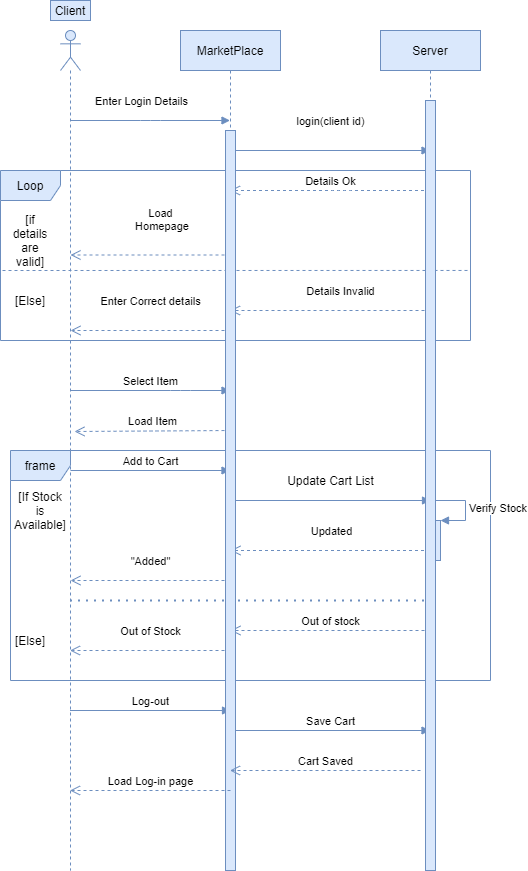

The diagram above was exported from draw.io. Its source (the exported page's mxGraphModel, read from the mxfile embedded in the PNG):
<mxGraphModel dx="852" dy="494" grid="1" gridSize="10" guides="1" tooltips="1" connect="1" arrows="1" fold="1" page="1" pageScale="1" pageWidth="850" pageHeight="1100" math="0" shadow="0">
  <root>
    <mxCell id="0" />
    <mxCell id="1" parent="0" />
    <mxCell id="P40dMFBVx8FZ4JZbS3Fa-1" value="Client" style="text;html=1;strokeColor=#6c8ebf;fillColor=#dae8fc;align=center;verticalAlign=middle;whiteSpace=wrap;rounded=0;" vertex="1" parent="1">
      <mxGeometry x="70" y="10" width="40" height="20" as="geometry" />
    </mxCell>
    <mxCell id="P40dMFBVx8FZ4JZbS3Fa-2" value="" style="shape=umlLifeline;participant=umlActor;perimeter=lifelinePerimeter;whiteSpace=wrap;html=1;container=1;collapsible=0;recursiveResize=0;verticalAlign=top;spacingTop=36;outlineConnect=0;fillColor=#dae8fc;strokeColor=#6c8ebf;" vertex="1" parent="1">
      <mxGeometry x="80" y="40" width="20" height="840" as="geometry" />
    </mxCell>
    <mxCell id="P40dMFBVx8FZ4JZbS3Fa-3" value="Add to Cart" style="html=1;verticalAlign=bottom;endArrow=block;fillColor=#dae8fc;strokeColor=#6c8ebf;" edge="1" parent="P40dMFBVx8FZ4JZbS3Fa-2" target="P40dMFBVx8FZ4JZbS3Fa-5">
      <mxGeometry x="0.0031" width="80" relative="1" as="geometry">
        <mxPoint x="10" y="440" as="sourcePoint" />
        <mxPoint x="160" y="440" as="targetPoint" />
        <mxPoint as="offset" />
      </mxGeometry>
    </mxCell>
    <mxCell id="P40dMFBVx8FZ4JZbS3Fa-4" value="&quot;Added&quot;" style="html=1;verticalAlign=bottom;endArrow=open;dashed=1;endSize=8;fillColor=#dae8fc;strokeColor=#6c8ebf;" edge="1" parent="P40dMFBVx8FZ4JZbS3Fa-2">
      <mxGeometry y="-10" relative="1" as="geometry">
        <mxPoint x="170" y="550" as="sourcePoint" />
        <mxPoint x="10" y="550" as="targetPoint" />
        <mxPoint as="offset" />
      </mxGeometry>
    </mxCell>
    <mxCell id="P40dMFBVx8FZ4JZbS3Fa-5" value="MarketPlace" style="shape=umlLifeline;perimeter=lifelinePerimeter;whiteSpace=wrap;html=1;container=1;collapsible=0;recursiveResize=0;outlineConnect=0;fillColor=#dae8fc;strokeColor=#6c8ebf;" vertex="1" parent="1">
      <mxGeometry x="200" y="40" width="100" height="840" as="geometry" />
    </mxCell>
    <mxCell id="P40dMFBVx8FZ4JZbS3Fa-6" value="login(client id)" style="html=1;verticalAlign=bottom;endArrow=block;fillColor=#dae8fc;strokeColor=#6c8ebf;" edge="1" parent="P40dMFBVx8FZ4JZbS3Fa-5" target="P40dMFBVx8FZ4JZbS3Fa-10">
      <mxGeometry x="0.0025" y="20" width="80" relative="1" as="geometry">
        <mxPoint x="50" y="120" as="sourcePoint" />
        <mxPoint x="130" y="120" as="targetPoint" />
        <mxPoint as="offset" />
      </mxGeometry>
    </mxCell>
    <mxCell id="P40dMFBVx8FZ4JZbS3Fa-7" value="Updated&lt;br&gt;" style="html=1;verticalAlign=bottom;endArrow=open;dashed=1;endSize=8;fillColor=#dae8fc;strokeColor=#6c8ebf;" edge="1" parent="P40dMFBVx8FZ4JZbS3Fa-5" source="P40dMFBVx8FZ4JZbS3Fa-10">
      <mxGeometry x="-0.0025" y="-10" relative="1" as="geometry">
        <mxPoint x="130" y="520" as="sourcePoint" />
        <mxPoint x="50" y="520" as="targetPoint" />
        <mxPoint x="1" as="offset" />
      </mxGeometry>
    </mxCell>
    <mxCell id="P40dMFBVx8FZ4JZbS3Fa-8" value="Out of stock" style="html=1;verticalAlign=bottom;endArrow=open;dashed=1;endSize=8;fillColor=#dae8fc;strokeColor=#6c8ebf;" edge="1" parent="P40dMFBVx8FZ4JZbS3Fa-5">
      <mxGeometry relative="1" as="geometry">
        <mxPoint x="250" y="600" as="sourcePoint" />
        <mxPoint x="50" y="600" as="targetPoint" />
      </mxGeometry>
    </mxCell>
    <mxCell id="P40dMFBVx8FZ4JZbS3Fa-9" value="Save Cart" style="html=1;verticalAlign=bottom;endArrow=block;fillColor=#dae8fc;strokeColor=#6c8ebf;" edge="1" parent="P40dMFBVx8FZ4JZbS3Fa-5" target="P40dMFBVx8FZ4JZbS3Fa-10">
      <mxGeometry width="80" relative="1" as="geometry">
        <mxPoint x="50" y="700" as="sourcePoint" />
        <mxPoint x="130" y="700" as="targetPoint" />
      </mxGeometry>
    </mxCell>
    <mxCell id="P40dMFBVx8FZ4JZbS3Fa-10" value="Server" style="shape=umlLifeline;perimeter=lifelinePerimeter;whiteSpace=wrap;html=1;container=1;collapsible=0;recursiveResize=0;outlineConnect=0;fillColor=#dae8fc;strokeColor=#6c8ebf;" vertex="1" parent="1">
      <mxGeometry x="400" y="40" width="100" height="840" as="geometry" />
    </mxCell>
    <mxCell id="P40dMFBVx8FZ4JZbS3Fa-11" value="" style="endArrow=none;dashed=1;html=1;dashPattern=1 3;strokeWidth=2;fillColor=#dae8fc;strokeColor=#6c8ebf;" edge="1" parent="P40dMFBVx8FZ4JZbS3Fa-10" source="P40dMFBVx8FZ4JZbS3Fa-2">
      <mxGeometry width="50" height="50" relative="1" as="geometry">
        <mxPoint y="620" as="sourcePoint" />
        <mxPoint x="50" y="570" as="targetPoint" />
      </mxGeometry>
    </mxCell>
    <mxCell id="P40dMFBVx8FZ4JZbS3Fa-12" value="Enter Login Details" style="html=1;verticalAlign=bottom;endArrow=block;fillColor=#dae8fc;strokeColor=#6c8ebf;" edge="1" parent="1" source="P40dMFBVx8FZ4JZbS3Fa-2" target="P40dMFBVx8FZ4JZbS3Fa-5">
      <mxGeometry x="-0.1187" y="10" width="80" relative="1" as="geometry">
        <mxPoint x="110" y="110" as="sourcePoint" />
        <mxPoint x="190" y="110" as="targetPoint" />
        <Array as="points">
          <mxPoint x="170" y="130" />
        </Array>
        <mxPoint as="offset" />
      </mxGeometry>
    </mxCell>
    <mxCell id="P40dMFBVx8FZ4JZbS3Fa-13" value="Details Ok&lt;br&gt;" style="html=1;verticalAlign=bottom;endArrow=open;dashed=1;endSize=8;fillColor=#dae8fc;strokeColor=#6c8ebf;" edge="1" parent="1" source="P40dMFBVx8FZ4JZbS3Fa-10" target="P40dMFBVx8FZ4JZbS3Fa-5">
      <mxGeometry relative="1" as="geometry">
        <mxPoint x="330" y="240" as="sourcePoint" />
        <mxPoint x="250" y="240" as="targetPoint" />
        <Array as="points">
          <mxPoint x="360" y="200" />
        </Array>
      </mxGeometry>
    </mxCell>
    <mxCell id="P40dMFBVx8FZ4JZbS3Fa-14" value="Loop" style="shape=umlFrame;whiteSpace=wrap;html=1;fillColor=#dae8fc;strokeColor=#6c8ebf;" vertex="1" parent="1">
      <mxGeometry x="20" y="180" width="470" height="170" as="geometry" />
    </mxCell>
    <mxCell id="P40dMFBVx8FZ4JZbS3Fa-15" value="" style="endArrow=none;dashed=1;html=1;entryX=0.998;entryY=0.588;entryDx=0;entryDy=0;entryPerimeter=0;fillColor=#dae8fc;strokeColor=#6c8ebf;" edge="1" parent="1" target="P40dMFBVx8FZ4JZbS3Fa-14">
      <mxGeometry width="50" height="50" relative="1" as="geometry">
        <mxPoint x="22" y="280" as="sourcePoint" />
        <mxPoint x="499" y="286" as="targetPoint" />
        <Array as="points" />
      </mxGeometry>
    </mxCell>
    <mxCell id="P40dMFBVx8FZ4JZbS3Fa-16" value="[if details are valid]" style="text;html=1;align=center;verticalAlign=middle;whiteSpace=wrap;rounded=0;" vertex="1" parent="1">
      <mxGeometry x="30" y="240" width="40" height="20" as="geometry" />
    </mxCell>
    <mxCell id="P40dMFBVx8FZ4JZbS3Fa-17" value="[Else]" style="text;html=1;align=center;verticalAlign=middle;whiteSpace=wrap;rounded=0;" vertex="1" parent="1">
      <mxGeometry x="30" y="300" width="40" height="20" as="geometry" />
    </mxCell>
    <mxCell id="P40dMFBVx8FZ4JZbS3Fa-18" value="Load&lt;br&gt;&amp;nbsp;Homepage" style="html=1;verticalAlign=bottom;endArrow=open;dashed=1;endSize=8;fillColor=#dae8fc;strokeColor=#6c8ebf;" edge="1" parent="1">
      <mxGeometry x="-0.125" y="-20" relative="1" as="geometry">
        <mxPoint x="250" y="264.5" as="sourcePoint" />
        <mxPoint x="90" y="264.5" as="targetPoint" />
        <mxPoint as="offset" />
      </mxGeometry>
    </mxCell>
    <mxCell id="P40dMFBVx8FZ4JZbS3Fa-19" value="Details Invalid" style="html=1;verticalAlign=bottom;endArrow=open;dashed=1;endSize=8;fillColor=#dae8fc;strokeColor=#6c8ebf;" edge="1" parent="1" target="P40dMFBVx8FZ4JZbS3Fa-5">
      <mxGeometry x="-0.1022" y="-10" relative="1" as="geometry">
        <mxPoint x="450" y="320" as="sourcePoint" />
        <mxPoint x="370" y="320" as="targetPoint" />
        <mxPoint as="offset" />
      </mxGeometry>
    </mxCell>
    <mxCell id="P40dMFBVx8FZ4JZbS3Fa-20" value="Enter Correct details" style="html=1;verticalAlign=bottom;endArrow=open;dashed=1;endSize=8;fillColor=#dae8fc;strokeColor=#6c8ebf;" edge="1" parent="1">
      <mxGeometry y="-20" relative="1" as="geometry">
        <mxPoint x="250" y="340" as="sourcePoint" />
        <mxPoint x="90" y="340" as="targetPoint" />
        <mxPoint as="offset" />
      </mxGeometry>
    </mxCell>
    <mxCell id="P40dMFBVx8FZ4JZbS3Fa-21" value="Select Item" style="html=1;verticalAlign=bottom;endArrow=block;fillColor=#dae8fc;strokeColor=#6c8ebf;" edge="1" parent="1" source="P40dMFBVx8FZ4JZbS3Fa-2" target="P40dMFBVx8FZ4JZbS3Fa-5">
      <mxGeometry width="80" relative="1" as="geometry">
        <mxPoint x="110" y="400" as="sourcePoint" />
        <mxPoint x="240" y="400" as="targetPoint" />
        <Array as="points">
          <mxPoint x="200" y="400" />
        </Array>
      </mxGeometry>
    </mxCell>
    <mxCell id="P40dMFBVx8FZ4JZbS3Fa-22" value="Load Item&lt;br&gt;" style="html=1;verticalAlign=bottom;endArrow=open;dashed=1;endSize=8;fillColor=#dae8fc;strokeColor=#6c8ebf;" edge="1" parent="1">
      <mxGeometry relative="1" as="geometry">
        <mxPoint x="250" y="440" as="sourcePoint" />
        <mxPoint x="94" y="441" as="targetPoint" />
      </mxGeometry>
    </mxCell>
    <mxCell id="P40dMFBVx8FZ4JZbS3Fa-23" value="" style="html=1;verticalAlign=bottom;endArrow=block;fillColor=#dae8fc;strokeColor=#6c8ebf;" edge="1" parent="1" source="P40dMFBVx8FZ4JZbS3Fa-5">
      <mxGeometry x="-0.0973" y="10" width="80" relative="1" as="geometry">
        <mxPoint x="260" y="510" as="sourcePoint" />
        <mxPoint x="450" y="510" as="targetPoint" />
        <mxPoint x="1" as="offset" />
      </mxGeometry>
    </mxCell>
    <mxCell id="P40dMFBVx8FZ4JZbS3Fa-24" value="Update Cart List" style="text;html=1;align=center;verticalAlign=middle;resizable=0;points=[];autosize=1;" vertex="1" parent="1">
      <mxGeometry x="300" y="480" width="100" height="20" as="geometry" />
    </mxCell>
    <mxCell id="P40dMFBVx8FZ4JZbS3Fa-25" value="frame" style="shape=umlFrame;whiteSpace=wrap;html=1;fillColor=#dae8fc;strokeColor=#6c8ebf;" vertex="1" parent="1">
      <mxGeometry x="30" y="460" width="480" height="230" as="geometry" />
    </mxCell>
    <mxCell id="P40dMFBVx8FZ4JZbS3Fa-26" value="" style="html=1;points=[];perimeter=orthogonalPerimeter;fillColor=#dae8fc;strokeColor=#6c8ebf;" vertex="1" parent="1">
      <mxGeometry x="450" y="530" width="10" height="40" as="geometry" />
    </mxCell>
    <mxCell id="P40dMFBVx8FZ4JZbS3Fa-27" value="Verify Stock" style="edgeStyle=orthogonalEdgeStyle;html=1;align=left;spacingLeft=2;endArrow=block;rounded=0;entryX=1;entryY=0;fillColor=#dae8fc;strokeColor=#6c8ebf;" edge="1" parent="1" target="P40dMFBVx8FZ4JZbS3Fa-26">
      <mxGeometry relative="1" as="geometry">
        <mxPoint x="455" y="510" as="sourcePoint" />
        <Array as="points">
          <mxPoint x="485" y="510" />
        </Array>
      </mxGeometry>
    </mxCell>
    <mxCell id="P40dMFBVx8FZ4JZbS3Fa-28" value="Out of Stock" style="html=1;verticalAlign=bottom;endArrow=open;dashed=1;endSize=8;fillColor=#dae8fc;strokeColor=#6c8ebf;" edge="1" parent="1" target="P40dMFBVx8FZ4JZbS3Fa-2">
      <mxGeometry x="-0.0031" y="-10" relative="1" as="geometry">
        <mxPoint x="250" y="660" as="sourcePoint" />
        <mxPoint x="170" y="660" as="targetPoint" />
        <Array as="points">
          <mxPoint x="160" y="660" />
        </Array>
        <mxPoint as="offset" />
      </mxGeometry>
    </mxCell>
    <mxCell id="P40dMFBVx8FZ4JZbS3Fa-29" value="[If Stock is Available]&lt;br&gt;" style="text;html=1;align=center;verticalAlign=middle;whiteSpace=wrap;rounded=0;" vertex="1" parent="1">
      <mxGeometry x="40" y="510" width="40" height="20" as="geometry" />
    </mxCell>
    <mxCell id="P40dMFBVx8FZ4JZbS3Fa-30" value="[Else]" style="text;html=1;align=center;verticalAlign=middle;whiteSpace=wrap;rounded=0;" vertex="1" parent="1">
      <mxGeometry x="30" y="640" width="40" height="20" as="geometry" />
    </mxCell>
    <mxCell id="P40dMFBVx8FZ4JZbS3Fa-31" value="" style="html=1;points=[];perimeter=orthogonalPerimeter;fillColor=#dae8fc;strokeColor=#6c8ebf;" vertex="1" parent="1">
      <mxGeometry x="445" y="110" width="10" height="770" as="geometry" />
    </mxCell>
    <mxCell id="P40dMFBVx8FZ4JZbS3Fa-32" value="Log-out" style="html=1;verticalAlign=bottom;endArrow=block;fillColor=#dae8fc;strokeColor=#6c8ebf;" edge="1" parent="1" source="P40dMFBVx8FZ4JZbS3Fa-2">
      <mxGeometry width="80" relative="1" as="geometry">
        <mxPoint x="160" y="720" as="sourcePoint" />
        <mxPoint x="250" y="720" as="targetPoint" />
      </mxGeometry>
    </mxCell>
    <mxCell id="P40dMFBVx8FZ4JZbS3Fa-33" value="" style="html=1;points=[];perimeter=orthogonalPerimeter;fillColor=#dae8fc;strokeColor=#6c8ebf;" vertex="1" parent="1">
      <mxGeometry x="245" y="140" width="10" height="740" as="geometry" />
    </mxCell>
    <mxCell id="P40dMFBVx8FZ4JZbS3Fa-34" value="Cart Saved" style="html=1;verticalAlign=bottom;endArrow=open;dashed=1;endSize=8;fillColor=#dae8fc;strokeColor=#6c8ebf;" edge="1" parent="1" target="P40dMFBVx8FZ4JZbS3Fa-5">
      <mxGeometry relative="1" as="geometry">
        <mxPoint x="440" y="780" as="sourcePoint" />
        <mxPoint x="360" y="780" as="targetPoint" />
      </mxGeometry>
    </mxCell>
    <mxCell id="P40dMFBVx8FZ4JZbS3Fa-35" value="Load Log-in page" style="html=1;verticalAlign=bottom;endArrow=open;dashed=1;endSize=8;fillColor=#dae8fc;strokeColor=#6c8ebf;" edge="1" parent="1" target="P40dMFBVx8FZ4JZbS3Fa-2">
      <mxGeometry relative="1" as="geometry">
        <mxPoint x="250" y="800" as="sourcePoint" />
        <mxPoint x="170" y="800" as="targetPoint" />
      </mxGeometry>
    </mxCell>
  </root>
</mxGraphModel>